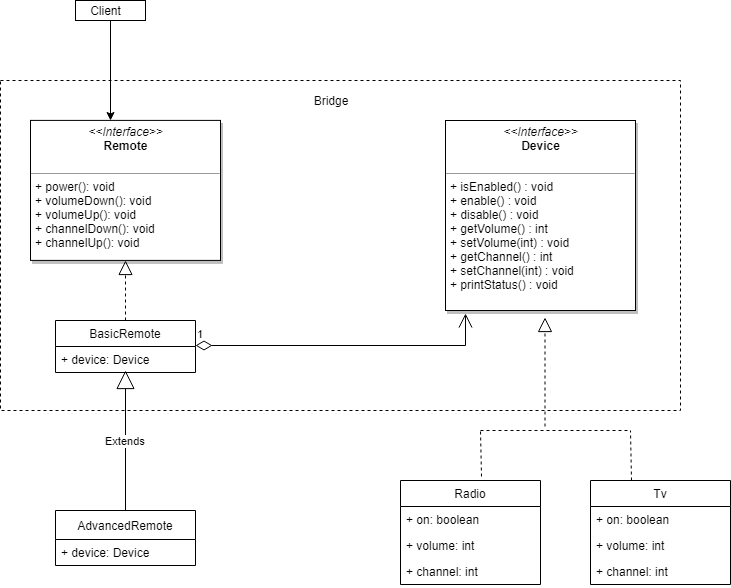

The diagram above was exported from draw.io. Its source (the exported page's mxGraphModel, read from the mxfile embedded in the PNG):
<mxGraphModel dx="1038" dy="502" grid="1" gridSize="10" guides="1" tooltips="1" connect="1" arrows="1" fold="1" page="1" pageScale="1" pageWidth="850" pageHeight="1100" math="0" shadow="0">
  <root>
    <mxCell id="0" />
    <mxCell id="1" parent="0" />
    <mxCell id="HBi8tgXVCZ6z-rI8KHee-103" value="" style="rounded=0;whiteSpace=wrap;html=1;shadow=0;dashed=1;" vertex="1" parent="1">
      <mxGeometry x="70" y="120" width="680" height="330" as="geometry" />
    </mxCell>
    <mxCell id="HBi8tgXVCZ6z-rI8KHee-26" value="Radio" style="swimlane;fontStyle=0;childLayout=stackLayout;horizontal=1;startSize=26;fillColor=none;horizontalStack=0;resizeParent=1;resizeParentMax=0;resizeLast=0;collapsible=1;marginBottom=0;" vertex="1" parent="1">
      <mxGeometry x="470" y="520" width="140" height="104" as="geometry">
        <mxRectangle x="50" y="170" width="60" height="26" as="alternateBounds" />
      </mxGeometry>
    </mxCell>
    <mxCell id="HBi8tgXVCZ6z-rI8KHee-27" value="+ on: boolean" style="text;strokeColor=none;fillColor=none;align=left;verticalAlign=top;spacingLeft=4;spacingRight=4;overflow=hidden;rotatable=0;points=[[0,0.5],[1,0.5]];portConstraint=eastwest;" vertex="1" parent="HBi8tgXVCZ6z-rI8KHee-26">
      <mxGeometry y="26" width="140" height="26" as="geometry" />
    </mxCell>
    <mxCell id="HBi8tgXVCZ6z-rI8KHee-28" value="+ volume: int" style="text;strokeColor=none;fillColor=none;align=left;verticalAlign=top;spacingLeft=4;spacingRight=4;overflow=hidden;rotatable=0;points=[[0,0.5],[1,0.5]];portConstraint=eastwest;" vertex="1" parent="HBi8tgXVCZ6z-rI8KHee-26">
      <mxGeometry y="52" width="140" height="26" as="geometry" />
    </mxCell>
    <mxCell id="HBi8tgXVCZ6z-rI8KHee-29" value="+ channel: int" style="text;strokeColor=none;fillColor=none;align=left;verticalAlign=top;spacingLeft=4;spacingRight=4;overflow=hidden;rotatable=0;points=[[0,0.5],[1,0.5]];portConstraint=eastwest;" vertex="1" parent="HBi8tgXVCZ6z-rI8KHee-26">
      <mxGeometry y="78" width="140" height="26" as="geometry" />
    </mxCell>
    <mxCell id="HBi8tgXVCZ6z-rI8KHee-30" value="Tv" style="swimlane;fontStyle=0;childLayout=stackLayout;horizontal=1;startSize=26;fillColor=none;horizontalStack=0;resizeParent=1;resizeParentMax=0;resizeLast=0;collapsible=1;marginBottom=0;" vertex="1" parent="1">
      <mxGeometry x="660" y="520" width="140" height="104" as="geometry" />
    </mxCell>
    <mxCell id="HBi8tgXVCZ6z-rI8KHee-31" value="+ on: boolean" style="text;strokeColor=none;fillColor=none;align=left;verticalAlign=top;spacingLeft=4;spacingRight=4;overflow=hidden;rotatable=0;points=[[0,0.5],[1,0.5]];portConstraint=eastwest;" vertex="1" parent="HBi8tgXVCZ6z-rI8KHee-30">
      <mxGeometry y="26" width="140" height="26" as="geometry" />
    </mxCell>
    <mxCell id="HBi8tgXVCZ6z-rI8KHee-32" value="+ volume: int" style="text;strokeColor=none;fillColor=none;align=left;verticalAlign=top;spacingLeft=4;spacingRight=4;overflow=hidden;rotatable=0;points=[[0,0.5],[1,0.5]];portConstraint=eastwest;" vertex="1" parent="HBi8tgXVCZ6z-rI8KHee-30">
      <mxGeometry y="52" width="140" height="26" as="geometry" />
    </mxCell>
    <mxCell id="HBi8tgXVCZ6z-rI8KHee-33" value="+ channel: int" style="text;strokeColor=none;fillColor=none;align=left;verticalAlign=top;spacingLeft=4;spacingRight=4;overflow=hidden;rotatable=0;points=[[0,0.5],[1,0.5]];portConstraint=eastwest;" vertex="1" parent="HBi8tgXVCZ6z-rI8KHee-30">
      <mxGeometry y="78" width="140" height="26" as="geometry" />
    </mxCell>
    <mxCell id="HBi8tgXVCZ6z-rI8KHee-41" value="BasicRemote" style="swimlane;fontStyle=0;childLayout=stackLayout;horizontal=1;startSize=26;fillColor=none;horizontalStack=0;resizeParent=1;resizeParentMax=0;resizeLast=0;collapsible=1;marginBottom=0;" vertex="1" parent="1">
      <mxGeometry x="125" y="360" width="140" height="52" as="geometry" />
    </mxCell>
    <mxCell id="HBi8tgXVCZ6z-rI8KHee-42" value="+ device: Device" style="text;strokeColor=none;fillColor=none;align=left;verticalAlign=top;spacingLeft=4;spacingRight=4;overflow=hidden;rotatable=0;points=[[0,0.5],[1,0.5]];portConstraint=eastwest;" vertex="1" parent="HBi8tgXVCZ6z-rI8KHee-41">
      <mxGeometry y="26" width="140" height="26" as="geometry" />
    </mxCell>
    <mxCell id="HBi8tgXVCZ6z-rI8KHee-49" value="AdvancedRemote" style="swimlane;fontStyle=0;childLayout=stackLayout;horizontal=1;startSize=29;fillColor=none;horizontalStack=0;resizeParent=1;resizeParentMax=0;resizeLast=0;collapsible=1;marginBottom=0;" vertex="1" parent="1">
      <mxGeometry x="125" y="550" width="140" height="55" as="geometry" />
    </mxCell>
    <mxCell id="HBi8tgXVCZ6z-rI8KHee-50" value="+ device: Device" style="text;strokeColor=none;fillColor=none;align=left;verticalAlign=top;spacingLeft=4;spacingRight=4;overflow=hidden;rotatable=0;points=[[0,0.5],[1,0.5]];portConstraint=eastwest;" vertex="1" parent="HBi8tgXVCZ6z-rI8KHee-49">
      <mxGeometry y="29" width="140" height="26" as="geometry" />
    </mxCell>
    <mxCell id="HBi8tgXVCZ6z-rI8KHee-53" value="" style="endArrow=block;dashed=1;endFill=0;endSize=12;html=1;exitX=0.5;exitY=0;exitDx=0;exitDy=0;entryX=0.5;entryY=1;entryDx=0;entryDy=0;" edge="1" parent="1" source="HBi8tgXVCZ6z-rI8KHee-41" target="HBi8tgXVCZ6z-rI8KHee-96">
      <mxGeometry width="160" relative="1" as="geometry">
        <mxPoint x="70" y="230" as="sourcePoint" />
        <mxPoint x="195" y="210" as="targetPoint" />
      </mxGeometry>
    </mxCell>
    <mxCell id="HBi8tgXVCZ6z-rI8KHee-81" value="Extends" style="endArrow=block;endSize=16;endFill=0;html=1;exitX=0.5;exitY=0;exitDx=0;exitDy=0;" edge="1" parent="1" source="HBi8tgXVCZ6z-rI8KHee-49">
      <mxGeometry width="160" relative="1" as="geometry">
        <mxPoint x="195" y="390" as="sourcePoint" />
        <mxPoint x="195" y="410" as="targetPoint" />
      </mxGeometry>
    </mxCell>
    <mxCell id="HBi8tgXVCZ6z-rI8KHee-89" value="&lt;p style=&quot;margin: 0px ; margin-top: 4px ; text-align: center&quot;&gt;&lt;i&gt;&amp;lt;&amp;lt;Interface&amp;gt;&amp;gt;&lt;/i&gt;&lt;br&gt;&lt;b&gt;Device&lt;/b&gt;&lt;/p&gt;&lt;p style=&quot;margin: 0px ; margin-left: 4px&quot;&gt;&lt;br&gt;&lt;/p&gt;&lt;hr size=&quot;1&quot;&gt;&lt;p style=&quot;margin: 0px ; margin-left: 4px&quot;&gt;+ isEnabled() : void&lt;br&gt;+ enable() : void&lt;/p&gt;&lt;p style=&quot;margin: 0px ; margin-left: 4px&quot;&gt;+ disable() : void&lt;/p&gt;&lt;p style=&quot;margin: 0px ; margin-left: 4px&quot;&gt;+ getVolume() : int&lt;/p&gt;&lt;p style=&quot;margin: 0px ; margin-left: 4px&quot;&gt;+ setVolume(int) : void&lt;/p&gt;&lt;p style=&quot;margin: 0px ; margin-left: 4px&quot;&gt;+ getChannel() : int&lt;/p&gt;&lt;p style=&quot;margin: 0px ; margin-left: 4px&quot;&gt;+ setChannel(int) : void&lt;/p&gt;&lt;p style=&quot;margin: 0px ; margin-left: 4px&quot;&gt;+ printStatus() : void&lt;/p&gt;" style="verticalAlign=top;align=left;overflow=fill;fontSize=12;fontFamily=Helvetica;html=1;shadow=1;" vertex="1" parent="1">
      <mxGeometry x="515" y="160" width="190" height="190" as="geometry" />
    </mxCell>
    <mxCell id="HBi8tgXVCZ6z-rI8KHee-90" value="" style="endArrow=block;dashed=1;endFill=0;endSize=12;html=1;edgeStyle=orthogonalEdgeStyle;rounded=0;startSize=5;" edge="1" parent="1">
      <mxGeometry width="160" relative="1" as="geometry">
        <mxPoint x="614.5" y="466" as="sourcePoint" />
        <mxPoint x="614.5" y="357" as="targetPoint" />
      </mxGeometry>
    </mxCell>
    <mxCell id="HBi8tgXVCZ6z-rI8KHee-91" value="" style="endArrow=none;dashed=1;html=1;" edge="1" parent="1">
      <mxGeometry width="50" height="50" relative="1" as="geometry">
        <mxPoint x="550" y="470" as="sourcePoint" />
        <mxPoint x="700" y="470" as="targetPoint" />
        <Array as="points">
          <mxPoint x="630" y="470" />
        </Array>
      </mxGeometry>
    </mxCell>
    <mxCell id="HBi8tgXVCZ6z-rI8KHee-92" value="" style="endArrow=none;dashed=1;html=1;exitX=0.577;exitY=-0.04;exitDx=0;exitDy=0;exitPerimeter=0;" edge="1" parent="1" source="HBi8tgXVCZ6z-rI8KHee-26">
      <mxGeometry width="50" height="50" relative="1" as="geometry">
        <mxPoint x="550" y="510" as="sourcePoint" />
        <mxPoint x="550" y="470" as="targetPoint" />
      </mxGeometry>
    </mxCell>
    <mxCell id="HBi8tgXVCZ6z-rI8KHee-94" value="" style="endArrow=none;dashed=1;html=1;exitX=0.577;exitY=-0.04;exitDx=0;exitDy=0;exitPerimeter=0;" edge="1" parent="1">
      <mxGeometry width="50" height="50" relative="1" as="geometry">
        <mxPoint x="701" y="520" as="sourcePoint" />
        <mxPoint x="700" y="470" as="targetPoint" />
      </mxGeometry>
    </mxCell>
    <mxCell id="HBi8tgXVCZ6z-rI8KHee-96" value="&lt;p style=&quot;margin: 0px ; margin-top: 4px ; text-align: center&quot;&gt;&lt;i&gt;&amp;lt;&amp;lt;Interface&amp;gt;&amp;gt;&lt;/i&gt;&lt;br&gt;&lt;b&gt;Remote&lt;/b&gt;&lt;/p&gt;&lt;p style=&quot;margin: 0px ; margin-left: 4px&quot;&gt;&lt;br&gt;&lt;/p&gt;&lt;hr size=&quot;1&quot;&gt;&lt;p style=&quot;margin: 0px ; margin-left: 4px&quot;&gt;+ power(): void&lt;br&gt;+ volumeDown(): void&lt;/p&gt;&lt;p style=&quot;margin: 0px ; margin-left: 4px&quot;&gt;+ volumeUp(): void&lt;/p&gt;&lt;p style=&quot;margin: 0px ; margin-left: 4px&quot;&gt;+ channelDown(): void&lt;/p&gt;&lt;p style=&quot;margin: 0px ; margin-left: 4px&quot;&gt;+ channelUp(): void&lt;/p&gt;" style="verticalAlign=top;align=left;overflow=fill;fontSize=12;fontFamily=Helvetica;html=1;shadow=1;" vertex="1" parent="1">
      <mxGeometry x="100" y="159.89996337890625" width="190" height="140" as="geometry" />
    </mxCell>
    <mxCell id="HBi8tgXVCZ6z-rI8KHee-100" value="1" style="endArrow=open;html=1;endSize=12;startArrow=diamondThin;startSize=14;startFill=0;edgeStyle=orthogonalEdgeStyle;align=left;verticalAlign=bottom;rounded=0;entryX=0.104;entryY=1.014;entryDx=0;entryDy=0;entryPerimeter=0;" edge="1" parent="1" target="HBi8tgXVCZ6z-rI8KHee-89">
      <mxGeometry x="-1" y="3" relative="1" as="geometry">
        <mxPoint x="265" y="385" as="sourcePoint" />
        <mxPoint x="360" y="250" as="targetPoint" />
      </mxGeometry>
    </mxCell>
    <mxCell id="HBi8tgXVCZ6z-rI8KHee-105" value="Bridge" style="text;html=1;strokeColor=none;fillColor=none;align=center;verticalAlign=middle;whiteSpace=wrap;rounded=0;shadow=0;dashed=1;" vertex="1" parent="1">
      <mxGeometry x="380" y="130" width="40" height="20" as="geometry" />
    </mxCell>
    <mxCell id="HBi8tgXVCZ6z-rI8KHee-106" value="" style="rounded=0;whiteSpace=wrap;html=1;shadow=0;" vertex="1" parent="1">
      <mxGeometry x="145" y="40" width="70" height="20" as="geometry" />
    </mxCell>
    <mxCell id="HBi8tgXVCZ6z-rI8KHee-107" value="Client" style="text;html=1;strokeColor=none;fillColor=none;align=center;verticalAlign=middle;whiteSpace=wrap;rounded=0;shadow=0;" vertex="1" parent="1">
      <mxGeometry x="155" y="40" width="40" height="20" as="geometry" />
    </mxCell>
    <mxCell id="HBi8tgXVCZ6z-rI8KHee-109" value="" style="endArrow=classic;html=1;exitX=0.5;exitY=1;exitDx=0;exitDy=0;entryX=0.162;entryY=0.121;entryDx=0;entryDy=0;entryPerimeter=0;" edge="1" parent="1">
      <mxGeometry width="50" height="50" relative="1" as="geometry">
        <mxPoint x="180" y="60" as="sourcePoint" />
        <mxPoint x="180" y="160" as="targetPoint" />
      </mxGeometry>
    </mxCell>
  </root>
</mxGraphModel>